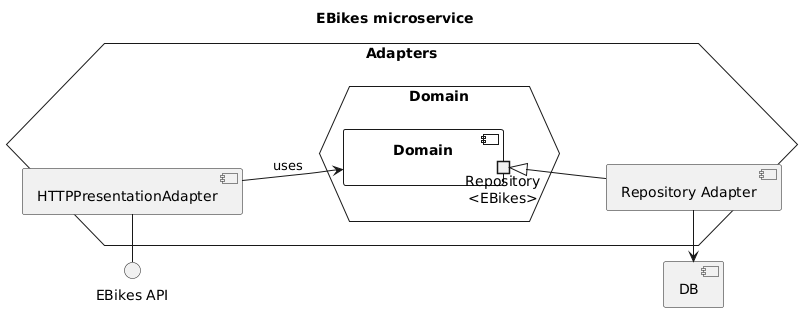

The diagram above was rendered by PlantUML. Its source (embedded in the PNG):
@startuml ebikes-components

title "EBikes microservice"

left to right direction

component "DB"
interface "EBikes API" as EBikesAPI

hexagon Adapters {
    hexagon Domain as DomainHex {
        component Domain {
            portout "Repository\n<EBikes>" as Repo

        }
    }

    component "Repository Adapter" as RepoAdapter
    RepoAdapter -u-|> Repo
    RepoAdapter -l-> DB

    component "HTTPPresentationAdapter" as HTTPAdapter
    HTTPAdapter -d-> Domain : uses
    HTTPAdapter -l-() EBikesAPI
}

@enduml